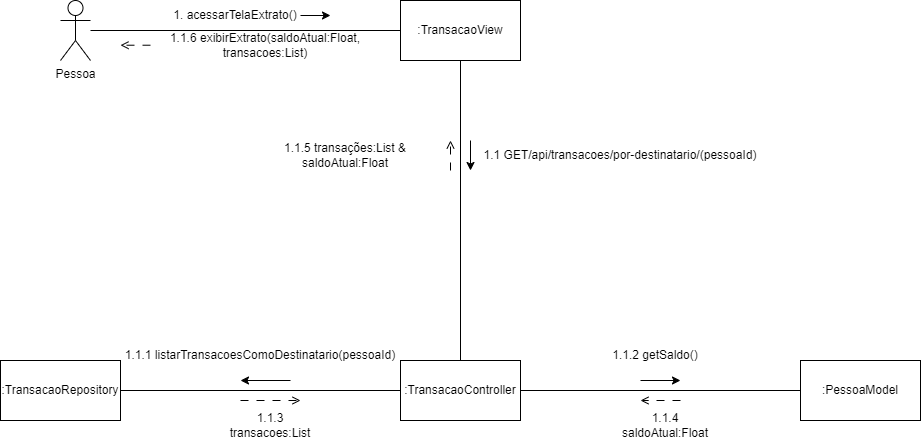

The diagram above was exported from draw.io. Its source (the exported page's mxGraphModel, read from the mxfile embedded in the PNG):
<mxGraphModel dx="727" dy="388" grid="1" gridSize="10" guides="1" tooltips="1" connect="1" arrows="1" fold="1" page="1" pageScale="1" pageWidth="2000" pageHeight="2000" math="0" shadow="0">
  <root>
    <mxCell id="0" />
    <mxCell id="1" parent="0" />
    <mxCell id="bFJ0rk7XqRbzNw1KgApG-6" style="edgeStyle=orthogonalEdgeStyle;rounded=0;orthogonalLoop=1;jettySize=auto;html=1;endArrow=none;startFill=0;" edge="1" parent="1" source="bFJ0rk7XqRbzNw1KgApG-1" target="bFJ0rk7XqRbzNw1KgApG-2">
      <mxGeometry relative="1" as="geometry" />
    </mxCell>
    <mxCell id="bFJ0rk7XqRbzNw1KgApG-1" value="Pessoa" style="shape=umlActor;verticalLabelPosition=bottom;verticalAlign=top;html=1;outlineConnect=0;" vertex="1" parent="1">
      <mxGeometry x="80" y="80" width="30" height="60" as="geometry" />
    </mxCell>
    <mxCell id="bFJ0rk7XqRbzNw1KgApG-9" style="edgeStyle=orthogonalEdgeStyle;rounded=0;orthogonalLoop=1;jettySize=auto;html=1;endArrow=none;startFill=0;" edge="1" parent="1" source="bFJ0rk7XqRbzNw1KgApG-2" target="bFJ0rk7XqRbzNw1KgApG-3">
      <mxGeometry relative="1" as="geometry" />
    </mxCell>
    <mxCell id="bFJ0rk7XqRbzNw1KgApG-2" value=":TransacaoView" style="rounded=0;whiteSpace=wrap;html=1;" vertex="1" parent="1">
      <mxGeometry x="420" y="80" width="120" height="60" as="geometry" />
    </mxCell>
    <mxCell id="bFJ0rk7XqRbzNw1KgApG-13" style="edgeStyle=orthogonalEdgeStyle;rounded=0;orthogonalLoop=1;jettySize=auto;html=1;endArrow=none;startFill=0;" edge="1" parent="1" source="bFJ0rk7XqRbzNw1KgApG-3" target="bFJ0rk7XqRbzNw1KgApG-4">
      <mxGeometry relative="1" as="geometry" />
    </mxCell>
    <mxCell id="bFJ0rk7XqRbzNw1KgApG-3" value=":TransacaoController" style="rounded=0;whiteSpace=wrap;html=1;" vertex="1" parent="1">
      <mxGeometry x="420" y="440" width="120" height="60" as="geometry" />
    </mxCell>
    <mxCell id="bFJ0rk7XqRbzNw1KgApG-20" style="edgeStyle=orthogonalEdgeStyle;rounded=0;orthogonalLoop=1;jettySize=auto;html=1;endArrow=none;startFill=0;exitX=1;exitY=0.5;exitDx=0;exitDy=0;" edge="1" parent="1" source="bFJ0rk7XqRbzNw1KgApG-3" target="bFJ0rk7XqRbzNw1KgApG-5">
      <mxGeometry relative="1" as="geometry" />
    </mxCell>
    <mxCell id="bFJ0rk7XqRbzNw1KgApG-4" value=":TransacaoRepository" style="rounded=0;whiteSpace=wrap;html=1;" vertex="1" parent="1">
      <mxGeometry x="20" y="440" width="120" height="60" as="geometry" />
    </mxCell>
    <mxCell id="bFJ0rk7XqRbzNw1KgApG-5" value=":PessoaModel" style="rounded=0;whiteSpace=wrap;html=1;" vertex="1" parent="1">
      <mxGeometry x="820" y="440" width="120" height="60" as="geometry" />
    </mxCell>
    <mxCell id="bFJ0rk7XqRbzNw1KgApG-7" value="1. acessarTelaExtrato()" style="text;html=1;align=center;verticalAlign=middle;whiteSpace=wrap;rounded=0;" vertex="1" parent="1">
      <mxGeometry x="190" y="80" width="130" height="30" as="geometry" />
    </mxCell>
    <mxCell id="bFJ0rk7XqRbzNw1KgApG-8" value="" style="endArrow=classic;html=1;rounded=0;exitX=1;exitY=0.5;exitDx=0;exitDy=0;" edge="1" parent="1" source="bFJ0rk7XqRbzNw1KgApG-7">
      <mxGeometry width="50" height="50" relative="1" as="geometry">
        <mxPoint x="350" y="240" as="sourcePoint" />
        <mxPoint x="350" y="95" as="targetPoint" />
      </mxGeometry>
    </mxCell>
    <mxCell id="bFJ0rk7XqRbzNw1KgApG-11" value="1.1 GET/api/transacoes/por-destinatario/(pessoaId)" style="text;html=1;align=center;verticalAlign=middle;whiteSpace=wrap;rounded=0;" vertex="1" parent="1">
      <mxGeometry x="500" y="220" width="280" height="30" as="geometry" />
    </mxCell>
    <mxCell id="bFJ0rk7XqRbzNw1KgApG-12" value="" style="endArrow=classic;html=1;rounded=0;" edge="1" parent="1">
      <mxGeometry width="50" height="50" relative="1" as="geometry">
        <mxPoint x="490" y="220" as="sourcePoint" />
        <mxPoint x="490" y="250" as="targetPoint" />
      </mxGeometry>
    </mxCell>
    <mxCell id="bFJ0rk7XqRbzNw1KgApG-14" value="1.1.1 listarTransacoesComoDestinatario(pessoaId)" style="text;html=1;align=center;verticalAlign=middle;whiteSpace=wrap;rounded=0;" vertex="1" parent="1">
      <mxGeometry x="140" y="420" width="280" height="30" as="geometry" />
    </mxCell>
    <mxCell id="bFJ0rk7XqRbzNw1KgApG-16" value="" style="endArrow=classic;html=1;rounded=0;" edge="1" parent="1">
      <mxGeometry width="50" height="50" relative="1" as="geometry">
        <mxPoint x="310" y="460" as="sourcePoint" />
        <mxPoint x="260" y="460" as="targetPoint" />
      </mxGeometry>
    </mxCell>
    <mxCell id="bFJ0rk7XqRbzNw1KgApG-17" value="1.1.3 transacoes:List" style="text;html=1;align=center;verticalAlign=middle;whiteSpace=wrap;rounded=0;" vertex="1" parent="1">
      <mxGeometry x="240" y="490" width="100" height="30" as="geometry" />
    </mxCell>
    <mxCell id="bFJ0rk7XqRbzNw1KgApG-18" value="" style="endArrow=open;html=1;rounded=0;endFill=0;dashed=1;dashPattern=8 8;" edge="1" parent="1">
      <mxGeometry width="50" height="50" relative="1" as="geometry">
        <mxPoint x="700" y="480" as="sourcePoint" />
        <mxPoint x="660" y="480" as="targetPoint" />
      </mxGeometry>
    </mxCell>
    <mxCell id="bFJ0rk7XqRbzNw1KgApG-26" value="1.1.5 transações:List &amp;amp; saldoAtual:Float" style="text;html=1;align=center;verticalAlign=middle;whiteSpace=wrap;rounded=0;" vertex="1" parent="1">
      <mxGeometry x="270" y="220" width="190" height="30" as="geometry" />
    </mxCell>
    <mxCell id="bFJ0rk7XqRbzNw1KgApG-27" value="" style="endArrow=open;html=1;rounded=0;endFill=0;dashed=1;dashPattern=8 8;" edge="1" parent="1">
      <mxGeometry width="50" height="50" relative="1" as="geometry">
        <mxPoint x="470" y="250" as="sourcePoint" />
        <mxPoint x="470" y="220" as="targetPoint" />
      </mxGeometry>
    </mxCell>
    <mxCell id="bFJ0rk7XqRbzNw1KgApG-28" value="1.1.4 saldoAtual:Float" style="text;html=1;align=center;verticalAlign=middle;whiteSpace=wrap;rounded=0;" vertex="1" parent="1">
      <mxGeometry x="640" y="490" width="90" height="30" as="geometry" />
    </mxCell>
    <mxCell id="bFJ0rk7XqRbzNw1KgApG-29" value="" style="endArrow=open;html=1;rounded=0;endFill=0;dashed=1;dashPattern=8 8;" edge="1" parent="1">
      <mxGeometry width="50" height="50" relative="1" as="geometry">
        <mxPoint x="260" y="480" as="sourcePoint" />
        <mxPoint x="320" y="480" as="targetPoint" />
      </mxGeometry>
    </mxCell>
    <mxCell id="bFJ0rk7XqRbzNw1KgApG-30" value="1.1.6 exibirExtrato(saldoAtual:Float, transacoes:List)" style="text;html=1;align=center;verticalAlign=middle;whiteSpace=wrap;rounded=0;" vertex="1" parent="1">
      <mxGeometry x="170" y="110" width="230" height="30" as="geometry" />
    </mxCell>
    <mxCell id="bFJ0rk7XqRbzNw1KgApG-31" value="" style="endArrow=open;html=1;rounded=0;endFill=0;dashed=1;dashPattern=8 8;" edge="1" parent="1">
      <mxGeometry width="50" height="50" relative="1" as="geometry">
        <mxPoint x="170" y="124.72" as="sourcePoint" />
        <mxPoint x="140" y="124.72" as="targetPoint" />
      </mxGeometry>
    </mxCell>
    <mxCell id="bFJ0rk7XqRbzNw1KgApG-32" value="" style="endArrow=classic;html=1;rounded=0;" edge="1" parent="1">
      <mxGeometry width="50" height="50" relative="1" as="geometry">
        <mxPoint x="660" y="460" as="sourcePoint" />
        <mxPoint x="700" y="460" as="targetPoint" />
      </mxGeometry>
    </mxCell>
    <mxCell id="bFJ0rk7XqRbzNw1KgApG-33" value="1.1.2 getSaldo()" style="text;html=1;align=center;verticalAlign=middle;whiteSpace=wrap;rounded=0;" vertex="1" parent="1">
      <mxGeometry x="630" y="420" width="90" height="30" as="geometry" />
    </mxCell>
  </root>
</mxGraphModel>